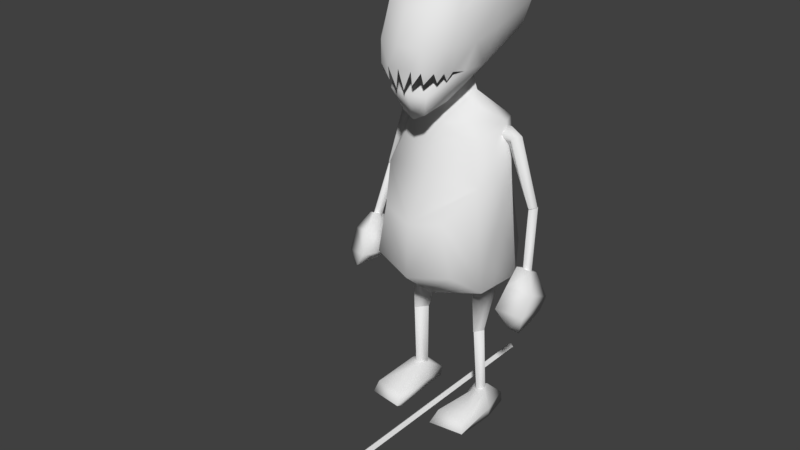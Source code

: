 # Source: Spawn.blend  (saved by Blender 2.77.0; exported with 4.5.12 LTS)
import bpy
from mathutils import Matrix  # noqa: F401  (used for matrix-valued properties, if any)

bpy.ops.wm.read_factory_settings(use_empty=True)
scene = bpy.context.scene
scene.name = 'Scene'

# ---- collections
col_collection_1 = bpy.data.collections.new('Collection 1'); scene.collection.children.link(col_collection_1)

# ---- world
world_world = bpy.data.worlds.new('World'); scene.world = world_world
world_world.color = (0.05088, 0.05088, 0.05088)
world_world.use_sun_shadow = False
world_world.sun_shadow_jitter_overblur = 0.0
world_world.cycles.sampling_method = 'MANUAL'

# ---- meshes
me_cube_001 = bpy.data.meshes.new('Cube.001')
me_cube_001.from_pydata([(0.1469, -0.1339, 1.488), (0.1349, -0.1069, 1.798), (0.1299, 0.2415, 1.569), (0.1266, 0.2587, 1.762), (0.1373, 0.05276, 1.803), (0.1364, -0.004847, 1.475), (0.05846, -0.1075, 1.35), (0.1397, 0.281, 1.656), (0.1506, -0.1737, 1.703), (0.1558, -0.208, 1.595), (0.1624, 0.04753, 1.71), (0.1691, 0.02876, 1.61), (0.07517, 0.3336, 1.767), (0.07507, 0.3002, 1.522), (0.08891, -0.1319, 1.823), (0.08025, -0.2535, 1.411), (0.0806, 0.05931, 1.835), (0.111, -0.2371, 1.465), (0.1232, -0.1995, 1.465), (0.08416, -0.2778, 1.463), (0.07621, 0.03536, 1.424), (0.04981, -0.2969, 1.458), (0.04576, -0.2225, 1.325), (0.01642, -0.3003, 1.436), (0.08653, -0.2515, 1.726), (0.08613, -0.299, 1.594), (0.0768, 0.374, 1.648), (0.1315, -0.176, 1.494), (0.1131, -0.2588, 1.504), (0.05037, -0.3052, 1.511), (0.0874, -0.2965, 1.51), (0.1273, -0.2202, 1.498), (0.1282, -0.2481, 1.593), (0.1785, -0.1061, 1.596), (0.2036, -0.1131, 1.049), (0.141, -0.07749, 1.2), (0.1836, 0.1403, 0.9889), (0.1573, 0.1543, 1.243), (0.1925, 0.1962, 0.7173), (0.244, -0.1174, 0.631), (0.1287, -0.2269, 0.927), (0.1745, -0.2191, 0.7125), (0.2037, 0.05506, 1.26), (0.2393, 0.04938, 1.095), (0.2814, 0.04925, 0.6558), (0.0678, 0.05824, 1.35), (0.02961, 0.04538, 1.481), (0.08671, 0.06398, 0.5484), (0.1628, 0.1053, 0.5867), (0.2085, 0.03589, 0.5963), (0.1443, -0.03789, 0.566), (0.1159, 0.0234, 0.3793), (0.1509, 0.0422, 0.3746), (0.1767, 0.006609, 0.3825), (0.1504, -0.02602, 0.3775), (0.1277, 0.03776, 0.0743), (0.1565, 0.05557, 0.07468), (0.1791, 0.02883, 0.08099), (0.1576, -0.002314, 0.07704), (0.1145, 0.02275, 0.3752), (0.1503, 0.04168, 0.3757), (0.1769, 0.007999, 0.3866), (0.1495, -0.02775, 0.3786), (0.091, -0.1768, -0.0045), (0.08465, -0.2176, 0.01742), (0.1027, 0.09745, -0.0045), (0.1053, 0.1099, 0.03286), (0.2167, -0.1768, -0.0045), (0.2287, -0.1961, 0.01562), (0.2049, 0.1131, -0.0045), (0.1965, 0.1191, 0.03286), (0.0973, -0.1768, 0.06191), (0.1193, 0.03746, 0.0866), (0.1655, 0.06021, 0.09305), (0.2167, -0.1768, 0.06191), (0.096, -0.008178, 0.03286), (0.1016, -0.01042, -0.0045), (0.2262, -0.007787, 0.03286), (0.2268, -0.01006, -0.0045), (0.1428, -0.01101, 0.08995), (0.189, 0.01174, 0.0964), (0.3256, -0.1425, 0.6078), (0.3436, -0.1026, 0.6941), (0.3162, 0.01899, 0.5645), (0.3309, 0.03861, 0.6275), (0.4248, -0.106, 0.5866), (0.4308, -0.06218, 0.6666), (0.4173, 0.02027, 0.561), (0.4283, 0.04237, 0.6165), (0.3718, -0.01267, 0.5243), (0.3772, -0.1223, 0.5343), (0.4, -0.01663, 0.5176), (0.4052, -0.09824, 0.5123), (0.3483, -0.04674, 0.7547), (0.3512, 0.02789, 0.7187), (0.3876, 0.02755, 0.7128), (0.3883, -0.02045, 0.7363), (0.3672, -0.03051, 0.7226), (0.3344, 0.03215, 0.9484), (0.3485, -0.007914, 0.7085), (0.3144, 0.06526, 0.9525), (0.3891, -0.008912, 0.7147), (0.355, 0.06373, 0.9585), (0.3704, 0.01368, 0.7007), (0.3376, 0.07805, 0.9314), (0.3356, 0.03288, 0.9542), (0.2524, 0.02311, 1.218), (0.3134, 0.05809, 0.9483), (0.2259, 0.05852, 1.247), (0.3561, 0.05837, 0.9585), (0.2758, 0.05541, 1.219), (0.3393, 0.08134, 0.9375), (0.2532, 0.08364, 1.21), (0.2249, 0.05047, 1.173), (0.1665, 0.02785, 1.219), (0.1615, 0.05775, 1.243), (0.1671, 0.0782, 1.212), (0.1674, 0.05096, 1.191), (-0.1469, -0.1339, 1.488), (-0.1349, -0.1069, 1.798), (-0.1299, 0.2415, 1.569), (-0.1266, 0.2587, 1.762), (-0.1373, 0.05276, 1.803), (-0.1364, -0.004847, 1.475), (-0.05783, -0.1083, 1.349), (-0.1397, 0.281, 1.656), (-0.1506, -0.1737, 1.703), (-0.1558, -0.208, 1.595), (-0.1624, 0.04753, 1.71), (-0.1691, 0.02876, 1.61), (-0.07517, 0.3336, 1.767), (-0.07507, 0.3002, 1.522), (-0.08891, -0.1319, 1.823), (-0.08025, -0.2535, 1.411), (-0.0806, 0.05931, 1.835), (-0.111, -0.2371, 1.465), (-0.1232, -0.1995, 1.465), (-0.08416, -0.2778, 1.463), (-0.07621, 0.03536, 1.424), (-0.04981, -0.2969, 1.458), (-0.04576, -0.2225, 1.325), (-0.01642, -0.3003, 1.436), (-0.08653, -0.2515, 1.726), (-0.08613, -0.299, 1.594), (-0.0768, 0.374, 1.648), (-0.1315, -0.176, 1.494), (-0.1131, -0.2588, 1.504), (3.675e-11, 0.3428, 1.77), (3.675e-11, 0.3133, 1.515), (4.036e-11, -0.1356, 1.827), (3.112e-12, 0.06001, 1.843), (0.0, 0.0475, 1.413), (0.0, -0.2269, 1.302), (0.0, -0.1196, 1.327), (0.0, -0.2695, 1.726), (0.0, -0.3178, 1.594), (3.675e-11, 0.3934, 1.646), (0.0, -0.2656, 1.41), (-0.05037, -0.3052, 1.511), (-0.0874, -0.2965, 1.51), (0.0, -0.3114, 1.512), (0.0, -0.1351, 1.496), (-0.1273, -0.2202, 1.498), (-0.1282, -0.2481, 1.593), (-0.1785, -0.1061, 1.596), (0.0, -0.1454, 1.07), (0.0, -0.07662, 1.245), (0.0, 0.1769, 0.9811), (0.0, 0.1629, 1.287), (-0.2036, -0.1131, 1.049), (-0.141, -0.07749, 1.2), (-0.1836, 0.1403, 0.9889), (-0.1573, 0.1543, 1.243), (0.0, 0.2226, 0.6814), (0.0, -0.1174, 0.5465), (-0.1925, 0.1962, 0.7173), (-0.244, -0.1174, 0.631), (0.0, -0.2531, 0.8966), (-0.1287, -0.2269, 0.927), (0.0, -0.2645, 0.6753), (-0.1745, -0.2191, 0.7125), (0.0, 0.01702, 1.461), (-0.2037, 0.05506, 1.26), (-0.2393, 0.04938, 1.095), (0.0, 0.08456, 0.5359), (-0.2814, 0.04925, 0.6558), (0.0, 0.006999, 1.337), (0.0, 0.09158, 1.345), (-0.0678, 0.05824, 1.35), (0.0, 0.06775, 1.486), (-0.02961, 0.04538, 1.481), (-0.08671, 0.06398, 0.5484), (-0.1628, 0.1053, 0.5867), (-0.2085, 0.03589, 0.5963), (-0.1443, -0.03789, 0.566), (-0.1159, 0.0234, 0.3793), (-0.1509, 0.0422, 0.3746), (-0.1767, 0.006609, 0.3825), (-0.1504, -0.02602, 0.3775), (-0.1277, 0.03776, 0.0743), (-0.1565, 0.05557, 0.07468), (-0.1791, 0.02883, 0.08099), (-0.1576, -0.002314, 0.07704), (-0.1145, 0.02275, 0.3752), (-0.1503, 0.04168, 0.3757), (-0.1769, 0.007999, 0.3866), (-0.1495, -0.02775, 0.3786), (-0.091, -0.1768, -0.0045), (-0.08465, -0.2176, 0.01742), (-0.1027, 0.09745, -0.0045), (-0.1053, 0.1099, 0.03286), (-0.2167, -0.1768, -0.0045), (-0.2287, -0.1961, 0.01562), (-0.2049, 0.1131, -0.0045), (-0.1965, 0.1191, 0.03286), (-0.0973, -0.1768, 0.06191), (-0.1193, 0.03746, 0.0866), (-0.1655, 0.06021, 0.09305), (-0.2167, -0.1768, 0.06191), (-0.096, -0.008178, 0.03286), (-0.1016, -0.01042, -0.0045), (-0.2262, -0.007787, 0.03286), (-0.2268, -0.01006, -0.0045), (-0.1428, -0.01101, 0.08995), (-0.189, 0.01174, 0.0964), (-0.3256, -0.1425, 0.6078), (-0.3436, -0.1026, 0.6941), (-0.3162, 0.01899, 0.5645), (-0.3309, 0.03861, 0.6275), (-0.4248, -0.106, 0.5866), (-0.4308, -0.06218, 0.6666), (-0.4173, 0.02027, 0.561), (-0.4283, 0.04237, 0.6165), (-0.3718, -0.01267, 0.5243), (-0.3772, -0.1223, 0.5343), (-0.4, -0.01663, 0.5176), (-0.4052, -0.09824, 0.5123), (-0.3483, -0.04674, 0.7547), (-0.3512, 0.02789, 0.7187), (-0.3876, 0.02755, 0.7128), (-0.3883, -0.02045, 0.7363), (-0.3672, -0.03051, 0.7226), (-0.3344, 0.03215, 0.9484), (-0.3485, -0.007914, 0.7085), (-0.3144, 0.06526, 0.9525), (-0.3891, -0.008912, 0.7147), (-0.355, 0.06373, 0.9585), (-0.3704, 0.01368, 0.7007), (-0.3376, 0.07805, 0.9314), (-0.3356, 0.03288, 0.9542), (-0.2524, 0.02311, 1.218), (-0.3134, 0.05809, 0.9483), (-0.2259, 0.05852, 1.247), (-0.3561, 0.05837, 0.9585), (-0.2758, 0.05541, 1.219), (-0.3393, 0.08134, 0.9375), (-0.2532, 0.08364, 1.21), (-0.2249, 0.05047, 1.173), (-0.1665, 0.02785, 1.219), (-0.1615, 0.05775, 1.243), (-0.1671, 0.0782, 1.212), (-0.1674, 0.05096, 1.191)], [], [(26, 7, 2, 13), (27, 9, 31), (11, 5, 2, 7), (3, 4, 10, 7), (20, 5, 6), (5, 0, 6), (7, 10, 11), (3, 12, 16, 4), (4, 1, 8, 10), (10, 8, 33, 11), (12, 3, 7, 26), (147, 12, 26, 156), (8, 24, 25, 32), (27, 33, 9), (1, 14, 24, 8), (27, 31, 18), (151, 20, 6, 153), (152, 153, 6, 22), (16, 12, 147, 150), (0, 15, 22, 6), (28, 30, 19), (148, 13, 20, 151), (30, 29, 21), (1, 4, 16, 14), (31, 9, 32), (25, 30, 28), (156, 26, 13, 148), (25, 29, 30), (17, 31, 28), (14, 16, 150, 149), (15, 157, 152, 22), (29, 25, 155), (155, 160, 29), (14, 149, 154, 24), (24, 154, 155, 25), (29, 160, 23), (161, 157, 15), (28, 32, 25), (33, 8, 9), (32, 9, 8), (33, 0, 5, 11), (0, 33, 27), (20, 13, 2, 5), (168, 37, 36, 167), (42, 35, 34, 43), (35, 166, 165, 34), (43, 34, 39, 44), (42, 37, 168, 187, 45), (167, 36, 38, 173), (39, 34, 40, 41), (40, 177, 179, 41), (174, 39, 41, 179), (34, 165, 177, 40), (35, 42, 45, 186, 166), (36, 43, 44, 38), (37, 42, 43, 36), (174, 50, 39), (186, 45, 46, 181), (45, 187, 189, 46), (52, 61, 57, 56), (50, 47, 59, 62), (48, 49, 53, 60), (49, 50, 62, 53), (47, 48, 60, 59), (52, 51, 61), (61, 54, 58, 57), (51, 52, 56, 55), (54, 51, 55, 58), (44, 49, 48, 38), (38, 48, 47, 184, 173), (61, 51, 54), (39, 50, 49, 44), (174, 184, 47, 50), (75, 66, 65, 76), (66, 70, 69, 65), (77, 68, 67, 78), (68, 64, 63, 67), (76, 65, 69, 78), (75, 64, 71, 79), (80, 73, 72, 79), (64, 68, 74, 71), (70, 66, 73), (77, 70, 73, 80), (68, 77, 80, 74), (74, 80, 79, 71), (66, 75, 72), (63, 76, 78, 67), (70, 77, 78, 69), (64, 75, 76, 63), (82, 84, 83, 81), (84, 88, 87, 83), (88, 86, 85, 87), (86, 82, 81, 85), (83, 87, 91, 89), (82, 86, 96, 93), (90, 89, 91, 92), (85, 81, 90, 92), (87, 85, 92, 91), (81, 83, 89, 90), (96, 95, 94, 93), (88, 84, 94, 95), (86, 88, 95, 96), (84, 82, 93, 94), (98, 100, 99, 97), (100, 104, 103, 99), (104, 102, 101, 103), (102, 98, 97, 101), (102, 100, 98), (100, 102, 104), (106, 108, 115, 114), (113, 106, 114, 117), (112, 110, 109, 111), (110, 106, 105, 109), (110, 108, 106), (108, 110, 112), (113, 107, 105, 106), (113, 112, 111, 107), (108, 112, 116, 115), (112, 113, 117, 116), (15, 0, 161), (28, 31, 32), (72, 75, 79), (73, 66, 72), (144, 131, 120, 125), (145, 162, 127), (129, 125, 120, 123), (121, 125, 128, 122), (138, 124, 123), (123, 124, 118), (125, 129, 128), (121, 122, 134, 130), (122, 128, 126, 119), (128, 129, 164, 126), (130, 144, 125, 121), (147, 156, 144, 130), (126, 163, 143, 142), (145, 127, 164), (119, 126, 142, 132), (145, 136, 162), (151, 153, 124, 138), (152, 140, 124, 153), (134, 150, 147, 130), (118, 124, 140, 133), (146, 137, 159), (148, 151, 138, 131), (159, 139, 158), (119, 132, 134, 122), (162, 163, 127), (143, 146, 159), (156, 148, 131, 144), (143, 159, 158), (135, 146, 162), (132, 149, 150, 134), (133, 140, 152, 157), (158, 155, 143), (155, 158, 160), (132, 142, 154, 149), (142, 143, 155, 154), (158, 141, 160), (161, 133, 157), (146, 143, 163), (164, 127, 126), (163, 126, 127), (164, 129, 123, 118), (118, 145, 164), (138, 123, 120, 131), (168, 167, 171, 172), (182, 183, 169, 170), (170, 169, 165, 166), (183, 185, 176, 169), (182, 188, 187, 168, 172), (167, 173, 175, 171), (176, 180, 178, 169), (178, 180, 179, 177), (174, 179, 180, 176), (169, 178, 177, 165), (170, 166, 186, 188, 182), (171, 175, 185, 183), (172, 171, 183, 182), (174, 176, 194), (186, 181, 190, 188), (188, 190, 189, 187), (196, 200, 201, 205), (194, 206, 203, 191), (192, 204, 197, 193), (193, 197, 206, 194), (191, 203, 204, 192), (196, 205, 195), (205, 201, 202, 198), (195, 199, 200, 196), (198, 202, 199, 195), (185, 175, 192, 193), (175, 173, 184, 191, 192), (205, 198, 195), (176, 185, 193, 194), (174, 194, 191, 184), (219, 220, 209, 210), (210, 209, 213, 214), (221, 222, 211, 212), (212, 211, 207, 208), (220, 222, 213, 209), (219, 223, 215, 208), (224, 223, 216, 217), (208, 215, 218, 212), (214, 217, 210), (221, 224, 217, 214), (212, 218, 224, 221), (218, 215, 223, 224), (210, 216, 219), (207, 211, 222, 220), (214, 213, 222, 221), (208, 207, 220, 219), (226, 225, 227, 228), (228, 227, 231, 232), (232, 231, 229, 230), (230, 229, 225, 226), (227, 233, 235, 231), (226, 237, 240, 230), (234, 236, 235, 233), (229, 236, 234, 225), (231, 235, 236, 229), (225, 234, 233, 227), (240, 237, 238, 239), (232, 239, 238, 228), (230, 240, 239, 232), (228, 238, 237, 226), (242, 241, 243, 244), (244, 243, 247, 248), (248, 247, 245, 246), (246, 245, 241, 242), (246, 242, 244), (244, 248, 246), (250, 258, 259, 252), (257, 261, 258, 250), (256, 255, 253, 254), (254, 253, 249, 250), (254, 250, 252), (252, 256, 254), (257, 250, 249, 251), (257, 251, 255, 256), (252, 259, 260, 256), (256, 260, 261, 257), (133, 161, 118), (146, 163, 162), (216, 223, 219), (217, 216, 210)])
me_cube_001.polygons.foreach_set('use_smooth', [True] * 246)
_uv = me_cube_001.uv_layers.new(name='UVMap')
_uv.uv.foreach_set('vector', [0.611, 0.5823, 0.5855, 0.5509, 0.6049, 0.5222, 0.6377, 0.5353, 0.5012, 0.6622, 0.4656, 0.6984, 0.4798, 0.6536, 0.5396, 0.457, 0.5907, 0.411, 0.6049, 0.5222, 0.5855, 0.5509, 0.5527, 0.5686, 0.4793, 0.5277, 0.5081, 0.4923, 0.5855, 0.5509, 0.7256, 0.6213, 0.74, 0.6591, 0.6531, 0.6504, 0.74, 0.6591, 0.7073, 0.7094, 0.6657, 0.6691, 0.5855, 0.5509, 0.5081, 0.4923, 0.5396, 0.457, 0.5527, 0.5686, 0.5687, 0.5961, 0.4665, 0.555, 0.4793, 0.5277, 0.4602, 0.8381, 0.4396, 0.7763, 0.4516, 0.7382, 0.5044, 0.8149, 0.5044, 0.8149, 0.4516, 0.7382, 0.4998, 0.7252, 0.5367, 0.7758, 0.5687, 0.5961, 0.5527, 0.5686, 0.5855, 0.5509, 0.611, 0.5823, 0.5727, 0.6286, 0.5687, 0.5961, 0.611, 0.5823, 0.6312, 0.6076, 0.4516, 0.7382, 0.4191, 0.7264, 0.425, 0.6781, 0.4492, 0.6876, 0.5012, 0.6622, 0.4998, 0.7252, 0.4656, 0.6984, 0.4396, 0.7763, 0.4207, 0.7735, 0.4191, 0.7264, 0.4516, 0.7382, 0.5012, 0.6622, 0.4798, 0.6536, 0.4973, 0.6429, 0.7091, 0.5902, 0.7256, 0.6213, 0.6531, 0.6504, 0.64, 0.635, 0.6108, 0.6707, 0.64, 0.635, 0.6531, 0.6504, 0.6276, 0.6781, 0.4665, 0.555, 0.5687, 0.5961, 0.5727, 0.6286, 0.4534, 0.5894, 0.7073, 0.7094, 0.6385, 0.717, 0.6276, 0.6781, 0.6463, 0.6837, 0.4598, 0.6467, 0.4368, 0.642, 0.4514, 0.6209, 0.6697, 0.5477, 0.6377, 0.5353, 0.6316, 0.4163, 0.6685, 0.4184, 0.4368, 0.642, 0.4178, 0.6376, 0.4256, 0.6111, 0.4396, 0.7763, 0.4602, 0.8381, 0.4304, 0.8493, 0.4207, 0.7735, 0.4798, 0.6536, 0.4656, 0.6984, 0.4492, 0.6876, 0.425, 0.6781, 0.4368, 0.642, 0.4598, 0.6467, 0.6312, 0.6076, 0.611, 0.5823, 0.6377, 0.5353, 0.6697, 0.5477, 0.425, 0.6781, 0.4178, 0.6376, 0.4368, 0.642, 0.4778, 0.6327, 0.4798, 0.6536, 0.4598, 0.6467, 0.4207, 0.7735, 0.4304, 0.8493, 0.3926, 0.8519, 0.3923, 0.7745, 0.6385, 0.717, 0.602, 0.7135, 0.6108, 0.6707, 0.6276, 0.6781, 0.4178, 0.6376, 0.425, 0.6781, 0.3918, 0.6738, 0.3918, 0.6738, 0.3916, 0.6368, 0.4178, 0.6376, 0.4207, 0.7735, 0.3923, 0.7745, 0.392, 0.7218, 0.4191, 0.7264, 0.4191, 0.7264, 0.392, 0.7218, 0.3918, 0.6738, 0.425, 0.6781, 0.4178, 0.6376, 0.3916, 0.6368, 0.4024, 0.5979, 0.1524, 0.6391, 0.2167, 0.6362, 0.2137, 0.6696, 0.4598, 0.6467, 0.4492, 0.6876, 0.425, 0.6781, 0.4998, 0.7252, 0.4516, 0.7382, 0.4656, 0.6984, 0.4492, 0.6876, 0.4656, 0.6984, 0.4516, 0.7382, 0.4998, 0.7252, 0.5204, 0.6747, 0.5755, 0.713, 0.5367, 0.7758, 0.5204, 0.6747, 0.4998, 0.7252, 0.5012, 0.6622, 0.6316, 0.4163, 0.6377, 0.5353, 0.6049, 0.5222, 0.5907, 0.411, 0.5359, 0.1404, 0.5895, 0.1579, 0.6099, 0.2536, 0.5296, 0.257, 0.3373, 0.3046, 0.2949, 0.2524, 0.3203, 0.1904, 0.3754, 0.2385, 0.2949, 0.2524, 0.2373, 0.2703, 0.2373, 0.1941, 0.3203, 0.1904, 0.3754, 0.2385, 0.3203, 0.1904, 0.3756, 0.02675, 0.4428, 0.06047, 0.6253, 0.1369, 0.5895, 0.1579, 0.5359, 0.1404, 0.5379, 0.1038, 0.5701, 0.09632, 0.5296, 0.257, 0.6099, 0.2536, 0.6074, 0.3742, 0.5225, 0.3871, 0.3756, 0.02675, 0.3203, 0.1904, 0.2846, 0.1298, 0.3151, 0.04793, 0.2846, 0.1298, 0.2373, 0.1146, 0.2373, 0.02647, 0.3151, 0.04793, 0.7259, 0.1229, 0.792, 0.1261, 0.7776, 0.1656, 0.7261, 0.1724, 0.3203, 0.1904, 0.2373, 0.1941, 0.2373, 0.1146, 0.2846, 0.1298, 0.2949, 0.2524, 0.3373, 0.3046, 0.2732, 0.3419, 0.2373, 0.3262, 0.2373, 0.2703, 0.6099, 0.2536, 0.6498, 0.2022, 0.684, 0.3904, 0.6074, 0.3742, 0.5895, 0.1579, 0.6253, 0.1369, 0.6498, 0.2022, 0.6099, 0.2536, 0.7259, 0.1229, 0.7606, 0.1036, 0.792, 0.1261, 0.2373, 0.3262, 0.2732, 0.3419, 0.2526, 0.3922, 0.2373, 0.3824, 0.5701, 0.09632, 0.5379, 0.1038, 0.5413, 0.04228, 0.5558, 0.04336, 0.7328, 0.2284, 0.75, 0.2218, 0.7555, 0.3479, 0.7414, 0.3518, 0.2839, 0.9425, 0.2423, 0.9171, 0.2888, 0.8592, 0.3116, 0.8702, 0.353, 0.9675, 0.3186, 0.9665, 0.3283, 0.8772, 0.3466, 0.8768, 0.3186, 0.9665, 0.2839, 0.9425, 0.3116, 0.8702, 0.3283, 0.8772, 0.3838, 0.9436, 0.353, 0.9675, 0.3466, 0.8768, 0.3627, 0.8723, 0.7328, 0.2284, 0.7163, 0.227, 0.7365, 0.2104, 0.75, 0.2218, 0.768, 0.2238, 0.7712, 0.3479, 0.7555, 0.3479, 0.7163, 0.227, 0.7328, 0.2284, 0.7414, 0.3518, 0.7274, 0.3524, 0.768, 0.2238, 0.7929, 0.2236, 0.7918, 0.3496, 0.7712, 0.3479, 0.8028, 0.07739, 0.7776, 0.08453, 0.7646, 0.06813, 0.7822, 0.02932, 0.7822, 0.02932, 0.7646, 0.06813, 0.7459, 0.08021, 0.7257, 0.07634, 0.7256, 0.02444, 0.7365, 0.2104, 0.7163, 0.227, 0.7202, 0.2025, 0.792, 0.1261, 0.7606, 0.1036, 0.7776, 0.08453, 0.8028, 0.07739, 0.7259, 0.1229, 0.7257, 0.07634, 0.7459, 0.08021, 0.7606, 0.1036, 0.4656, 0.9109, 0.4168, 0.9161, 0.4236, 0.9308, 0.468, 0.9265, 0.06366, 0.7099, 0.04368, 0.7374, 0.02879, 0.7361, 0.04948, 0.6989, 0.04243, 0.7846, 0.04725, 0.8581, 0.03645, 0.8557, 0.02756, 0.7863, 0.04725, 0.8581, 0.03962, 0.9126, 0.02222, 0.9049, 0.03645, 0.8557, 0.468, 0.9265, 0.4236, 0.9308, 0.4204, 0.9729, 0.4711, 0.9783, 0.4656, 0.9109, 0.5526, 0.9088, 0.5339, 0.8918, 0.4632, 0.8804, 0.07136, 0.7741, 0.07413, 0.7513, 0.09687, 0.7556, 0.0924, 0.7792, 0.03962, 0.9126, 0.04725, 0.8581, 0.06604, 0.8547, 0.0704, 0.9062, 0.04368, 0.7374, 0.06366, 0.7099, 0.07413, 0.7513, 0.04243, 0.7846, 0.04368, 0.7374, 0.07413, 0.7513, 0.07136, 0.7741, 0.04725, 0.8581, 0.04243, 0.7846, 0.07136, 0.7741, 0.06604, 0.8547, 0.06604, 0.8547, 0.07136, 0.7741, 0.0924, 0.7792, 0.1178, 0.8506, 0.4168, 0.9161, 0.4656, 0.9109, 0.4432, 0.8897, 0.5367, 0.9195, 0.468, 0.9265, 0.4711, 0.9783, 0.539, 0.9708, 0.04368, 0.7374, 0.04243, 0.7846, 0.02756, 0.7863, 0.02879, 0.7361, 0.5526, 0.9088, 0.4656, 0.9109, 0.468, 0.9265, 0.5367, 0.9195, 0.8848, 0.3064, 0.8783, 0.2443, 0.9093, 0.2387, 0.9117, 0.2999, 0.8911, 0.4127, 0.8992, 0.371, 0.9207, 0.372, 0.9278, 0.4173, 0.8992, 0.371, 0.8935, 0.3362, 0.9213, 0.3272, 0.9207, 0.372, 0.8935, 0.3362, 0.8848, 0.3064, 0.9117, 0.2999, 0.9213, 0.3272, 0.9278, 0.4173, 0.9207, 0.372, 0.9464, 0.3676, 0.9485, 0.3826, 0.8848, 0.3064, 0.8935, 0.3362, 0.8541, 0.3366, 0.8523, 0.3109, 0.9739, 0.3196, 0.96, 0.3732, 0.9464, 0.3676, 0.9537, 0.3271, 0.9213, 0.3272, 0.9117, 0.2999, 0.9447, 0.3062, 0.9537, 0.3271, 0.9207, 0.372, 0.9213, 0.3272, 0.9537, 0.3271, 0.9464, 0.3676, 0.9117, 0.2999, 0.9093, 0.2387, 0.9432, 0.2527, 0.9447, 0.3062, 0.8541, 0.3366, 0.8542, 0.3659, 0.8341, 0.365, 0.8318, 0.3196, 0.8992, 0.371, 0.8911, 0.4127, 0.8444, 0.3848, 0.8542, 0.3659, 0.8935, 0.3362, 0.8992, 0.371, 0.8542, 0.3659, 0.8541, 0.3366, 0.8783, 0.2443, 0.8848, 0.3064, 0.8523, 0.3109, 0.8422, 0.2733, 0.06128, 0.3973, 0.07595, 0.3908, 0.07504, 0.4967, 0.06179, 0.4948, 0.02311, 0.3913, 0.03449, 0.3993, 0.03566, 0.499, 0.02271, 0.4972, 0.03449, 0.3993, 0.04643, 0.3911, 0.04888, 0.4968, 0.03566, 0.499, 0.04643, 0.3911, 0.06128, 0.3973, 0.06179, 0.4948, 0.04888, 0.4968, 0.03901, 0.3856, 0.02311, 0.3913, 0.02635, 0.3756, 0.02311, 0.3913, 0.03901, 0.3856, 0.03449, 0.3993, 0.0523, 0.6413, 0.06563, 0.6522, 0.0677, 0.6797, 0.04545, 0.6766, 0.03058, 0.6387, 0.0523, 0.6413, 0.04545, 0.6766, 0.02777, 0.6704, 0.07641, 0.6376, 0.06383, 0.6355, 0.05597, 0.5321, 0.0694, 0.5247, 0.06383, 0.6355, 0.0523, 0.6413, 0.0407, 0.5345, 0.05597, 0.5321, 0.06383, 0.6355, 0.06563, 0.6522, 0.0523, 0.6413, 0.06563, 0.6522, 0.06383, 0.6355, 0.07641, 0.6376, 0.03058, 0.6387, 0.02628, 0.5359, 0.0407, 0.5345, 0.0523, 0.6413, 0.09882, 0.6347, 0.07641, 0.6376, 0.0694, 0.5247, 0.08359, 0.5314, 0.06563, 0.6522, 0.07641, 0.6376, 0.08822, 0.6733, 0.0677, 0.6797, 0.07641, 0.6376, 0.09882, 0.6347, 0.1051, 0.6663, 0.08822, 0.6733, 0.2137, 0.6696, 0.1564, 0.6996, 0.1524, 0.6391, 0.4598, 0.6467, 0.4798, 0.6536, 0.4492, 0.6876, 0.4432, 0.8897, 0.4656, 0.9109, 0.4632, 0.8804, 0.07413, 0.7513, 0.06366, 0.7099, 0.09192, 0.7376, 0.2937, 0.4494, 0.3468, 0.4396, 0.3483, 0.4749, 0.3149, 0.4838, 0.2823, 0.6633, 0.3036, 0.6545, 0.3182, 0.6991, 0.3885, 0.5581, 0.3149, 0.4838, 0.3483, 0.4749, 0.4487, 0.5249, 0.2874, 0.509, 0.3149, 0.4838, 0.3449, 0.5762, 0.302, 0.5917, 0.6959, 0.7869, 0.6229, 0.8102, 0.6724, 0.754, 0.6724, 0.754, 0.5999, 0.8182, 0.6124, 0.7532, 0.3149, 0.4838, 0.3885, 0.5581, 0.3449, 0.5762, 0.2874, 0.509, 0.302, 0.5917, 0.272, 0.5949, 0.2667, 0.4848, 0.325, 0.8387, 0.2806, 0.816, 0.3325, 0.7388, 0.345, 0.7768, 0.2806, 0.816, 0.2478, 0.7772, 0.2843, 0.7262, 0.3325, 0.7388, 0.2667, 0.4848, 0.2937, 0.4494, 0.3149, 0.4838, 0.2874, 0.509, 0.2373, 0.4704, 0.2764, 0.422, 0.2937, 0.4494, 0.2667, 0.4848, 0.3325, 0.7388, 0.3345, 0.6882, 0.3586, 0.6784, 0.3649, 0.7267, 0.2823, 0.6633, 0.3182, 0.6991, 0.2843, 0.7262, 0.345, 0.7768, 0.3325, 0.7388, 0.3649, 0.7267, 0.3638, 0.7738, 0.2823, 0.6633, 0.2859, 0.6439, 0.3036, 0.6545, 0.7125, 0.8179, 0.6369, 0.8505, 0.6314, 0.831, 0.6959, 0.7869, 0.591, 0.8549, 0.5942, 0.8369, 0.6314, 0.831, 0.6369, 0.8505, 0.272, 0.5949, 0.2351, 0.5959, 0.2373, 0.4704, 0.2667, 0.4848, 0.6124, 0.7532, 0.5999, 0.8182, 0.5942, 0.8369, 0.5679, 0.8062, 0.3235, 0.6473, 0.3317, 0.6214, 0.3465, 0.6425, 0.3455, 0.4054, 0.4673, 0.4489, 0.4572, 0.4845, 0.3468, 0.4396, 0.3465, 0.6425, 0.3574, 0.6114, 0.3655, 0.6378, 0.345, 0.7768, 0.3638, 0.7738, 0.3548, 0.8497, 0.325, 0.8387, 0.3036, 0.6545, 0.3345, 0.6882, 0.3182, 0.6991, 0.3586, 0.6784, 0.3235, 0.6473, 0.3465, 0.6425, 0.2764, 0.422, 0.3455, 0.4054, 0.3468, 0.4396, 0.2937, 0.4494, 0.3586, 0.6784, 0.3465, 0.6425, 0.3655, 0.6378, 0.3053, 0.6335, 0.3235, 0.6473, 0.3036, 0.6545, 0.3638, 0.7738, 0.3923, 0.7745, 0.3926, 0.8519, 0.3548, 0.8497, 0.5679, 0.8062, 0.5942, 0.8369, 0.591, 0.8549, 0.5506, 0.8385, 0.3655, 0.6378, 0.3918, 0.6738, 0.3586, 0.6784, 0.3918, 0.6738, 0.3655, 0.6378, 0.3916, 0.6368, 0.3638, 0.7738, 0.3649, 0.7267, 0.392, 0.7218, 0.3923, 0.7745, 0.3649, 0.7267, 0.3586, 0.6784, 0.3918, 0.6738, 0.392, 0.7218, 0.3655, 0.6378, 0.3804, 0.598, 0.3916, 0.6368, 0.1524, 0.6391, 0.2108, 0.6033, 0.2167, 0.6362, 0.3235, 0.6473, 0.3586, 0.6784, 0.3345, 0.6882, 0.2843, 0.7262, 0.3182, 0.6991, 0.3325, 0.7388, 0.3345, 0.6882, 0.3325, 0.7388, 0.3182, 0.6991, 0.2843, 0.7262, 0.2478, 0.7772, 0.2085, 0.7147, 0.2632, 0.676, 0.2632, 0.676, 0.2823, 0.6633, 0.2843, 0.7262, 0.4572, 0.4845, 0.4487, 0.5249, 0.3483, 0.4749, 0.3468, 0.4396, 0.5359, 0.1404, 0.5296, 0.257, 0.45, 0.2449, 0.4807, 0.152, 0.1374, 0.3046, 0.09924, 0.2385, 0.1543, 0.1904, 0.1798, 0.2524, 0.1798, 0.2524, 0.1543, 0.1904, 0.2373, 0.1941, 0.2373, 0.2703, 0.09924, 0.2385, 0.03192, 0.06047, 0.09904, 0.02676, 0.1543, 0.1904, 0.4474, 0.1272, 0.5068, 0.09287, 0.5379, 0.1038, 0.5359, 0.1404, 0.4807, 0.152, 0.5296, 0.257, 0.5225, 0.3871, 0.4394, 0.365, 0.45, 0.2449, 0.09904, 0.02676, 0.1596, 0.04793, 0.1901, 0.1298, 0.1543, 0.1904, 0.1901, 0.1298, 0.1596, 0.04793, 0.2373, 0.02647, 0.2373, 0.1146, 0.7259, 0.1229, 0.7261, 0.1724, 0.6745, 0.166, 0.6598, 0.1266, 0.1543, 0.1904, 0.1901, 0.1298, 0.2373, 0.1146, 0.2373, 0.1941, 0.1798, 0.2524, 0.2373, 0.2703, 0.2373, 0.3262, 0.2015, 0.3419, 0.1374, 0.3046, 0.45, 0.2449, 0.4394, 0.365, 0.3616, 0.3729, 0.416, 0.1894, 0.4807, 0.152, 0.45, 0.2449, 0.416, 0.1894, 0.4474, 0.1272, 0.7259, 0.1229, 0.6598, 0.1266, 0.6911, 0.1039, 0.2373, 0.3262, 0.2373, 0.3824, 0.2221, 0.3922, 0.2015, 0.3419, 0.5068, 0.09287, 0.5267, 0.04178, 0.5413, 0.04228, 0.5379, 0.1038, 0.7382, 0.521, 0.7417, 0.3973, 0.756, 0.4006, 0.7557, 0.5268, 0.2071, 0.7884, 0.1431, 0.8318, 0.1272, 0.8121, 0.173, 0.7536, 0.2473, 0.8499, 0.1575, 0.8644, 0.1537, 0.8465, 0.2385, 0.8166, 0.2385, 0.8166, 0.1537, 0.8465, 0.1431, 0.8318, 0.2071, 0.7884, 0.231, 0.8854, 0.1568, 0.8811, 0.1575, 0.8644, 0.2473, 0.8499, 0.7382, 0.521, 0.7427, 0.5388, 0.7219, 0.5231, 0.7557, 0.5268, 0.756, 0.4006, 0.7717, 0.4, 0.7736, 0.5242, 0.7219, 0.5231, 0.7278, 0.3973, 0.7417, 0.3973, 0.7382, 0.521, 0.7736, 0.5242, 0.7717, 0.4, 0.7921, 0.3975, 0.7985, 0.5233, 0.6487, 0.07795, 0.6689, 0.02973, 0.6868, 0.06842, 0.6739, 0.08491, 0.6689, 0.02973, 0.7256, 0.02444, 0.7257, 0.07634, 0.7057, 0.08036, 0.6868, 0.06842, 0.7427, 0.5388, 0.7267, 0.5474, 0.7219, 0.5231, 0.6598, 0.1266, 0.6487, 0.07795, 0.6739, 0.08491, 0.6911, 0.1039, 0.7259, 0.1229, 0.6911, 0.1039, 0.7057, 0.08036, 0.7257, 0.07634, 0.6528, 0.9443, 0.652, 0.9286, 0.6967, 0.929, 0.7018, 0.9443, 0.2315, 0.9548, 0.2415, 0.9696, 0.2031, 0.9879, 0.2027, 0.9729, 0.1556, 0.9711, 0.1529, 0.9858, 0.08423, 0.9725, 0.08255, 0.9615, 0.08255, 0.9615, 0.08423, 0.9725, 0.03426, 0.9835, 0.02768, 0.9656, 0.652, 0.9286, 0.6544, 0.8768, 0.7042, 0.8874, 0.6967, 0.929, 0.6528, 0.9443, 0.652, 0.975, 0.5828, 0.9562, 0.566, 0.9373, 0.1679, 0.9429, 0.1642, 0.9216, 0.1881, 0.9187, 0.1908, 0.9416, 0.02768, 0.9656, 0.03607, 0.9353, 0.08718, 0.943, 0.08255, 0.9615, 0.2027, 0.9729, 0.1908, 0.9416, 0.2315, 0.9548, 0.1556, 0.9711, 0.1679, 0.9429, 0.1908, 0.9416, 0.2027, 0.9729, 0.08255, 0.9615, 0.08718, 0.943, 0.1679, 0.9429, 0.1556, 0.9711, 0.08718, 0.943, 0.0946, 0.8916, 0.1642, 0.9216, 0.1679, 0.9429, 0.7018, 0.9443, 0.6728, 0.9677, 0.6528, 0.9443, 0.5829, 0.9283, 0.5861, 0.8771, 0.6544, 0.8768, 0.652, 0.9286, 0.2027, 0.9729, 0.2031, 0.9879, 0.1529, 0.9858, 0.1556, 0.9711, 0.566, 0.9373, 0.5829, 0.9283, 0.652, 0.9286, 0.6528, 0.9443, 0.8836, 0.1354, 0.9104, 0.1423, 0.9072, 0.2035, 0.8763, 0.1975, 0.8913, 0.02923, 0.9282, 0.02521, 0.9205, 0.07041, 0.8989, 0.07109, 0.8989, 0.07109, 0.9205, 0.07041, 0.9204, 0.1152, 0.8927, 0.1058, 0.8927, 0.1058, 0.9204, 0.1152, 0.9104, 0.1423, 0.8836, 0.1354, 0.9282, 0.02521, 0.9483, 0.06014, 0.946, 0.07515, 0.9205, 0.07041, 0.8836, 0.1354, 0.8512, 0.1305, 0.8534, 0.1048, 0.8927, 0.1058, 0.9729, 0.1235, 0.9528, 0.1157, 0.946, 0.07515, 0.9598, 0.06974, 0.9204, 0.1152, 0.9528, 0.1157, 0.9435, 0.1365, 0.9104, 0.1423, 0.9205, 0.07041, 0.946, 0.07515, 0.9528, 0.1157, 0.9204, 0.1152, 0.9104, 0.1423, 0.9435, 0.1365, 0.9413, 0.19, 0.9072, 0.2035, 0.8534, 0.1048, 0.8308, 0.1215, 0.8337, 0.07619, 0.8538, 0.07556, 0.8989, 0.07109, 0.8538, 0.07556, 0.8443, 0.05652, 0.8913, 0.02923, 0.8927, 0.1058, 0.8534, 0.1048, 0.8538, 0.07556, 0.8989, 0.07109, 0.8763, 0.1975, 0.8406, 0.168, 0.8512, 0.1305, 0.8836, 0.1354, 0.03678, 0.3455, 0.03576, 0.248, 0.0225, 0.2461, 0.02215, 0.352, 0.07498, 0.3512, 0.07483, 0.2454, 0.06187, 0.2436, 0.06356, 0.3433, 0.06356, 0.3433, 0.06187, 0.2436, 0.04866, 0.2459, 0.05167, 0.3516, 0.05167, 0.3516, 0.04866, 0.2459, 0.03576, 0.248, 0.03678, 0.3455, 0.05911, 0.3571, 0.07182, 0.3669, 0.07498, 0.3512, 0.07498, 0.3512, 0.06356, 0.3433, 0.05911, 0.3571, 0.1735, 0.5019, 0.1833, 0.5364, 0.1614, 0.5415, 0.1612, 0.5139, 0.1949, 0.4974, 0.2004, 0.5287, 0.1833, 0.5364, 0.1735, 0.5019, 0.1492, 0.5002, 0.1466, 0.3871, 0.1606, 0.3933, 0.1615, 0.4971, 0.1615, 0.4971, 0.1606, 0.3933, 0.176, 0.3945, 0.1735, 0.5019, 0.1615, 0.4971, 0.1735, 0.5019, 0.1612, 0.5139, 0.1612, 0.5139, 0.1492, 0.5002, 0.1615, 0.4971, 0.1949, 0.4974, 0.1735, 0.5019, 0.176, 0.3945, 0.1905, 0.3946, 0.1266, 0.4993, 0.133, 0.395, 0.1466, 0.3871, 0.1492, 0.5002, 0.1612, 0.5139, 0.1614, 0.5415, 0.1404, 0.5368, 0.1492, 0.5002, 0.1492, 0.5002, 0.1404, 0.5368, 0.123, 0.5312, 0.1266, 0.4993, 0.2108, 0.6033, 0.1524, 0.6391, 0.151, 0.5785, 0.3235, 0.6473, 0.3345, 0.6882, 0.3036, 0.6545, 0.6728, 0.9677, 0.652, 0.975, 0.6528, 0.9443, 0.1908, 0.9416, 0.2057, 0.9248, 0.2315, 0.9548])
me_cube_001.use_remesh_preserve_volume = False
me_cube_001.use_remesh_preserve_attributes = False
me_cube_001.use_mirror_vertex_groups = False
me_cube_001.update()
me_cube_002 = bpy.data.meshes.new('Cube.002')
me_cube_002.from_pydata([(7.514e-10, -0.7038, 0.01402), (7.514e-10, 0.4737, 0.01402), (-0.01421, -0.7211, 1.046e-07), (-0.01421, 0.4737, -9.192e-08), (0.01421, -0.7211, 1.046e-07), (0.01421, 0.4737, -9.192e-08), (-1.644e-09, -0.7038, -0.01402), (-1.644e-09, 0.4737, -0.01402), (-0.1131, -1.012, 1.291e-07), (-0.01421, -0.686, 9.998e-08), (0.1253, -0.9838, 0.01402), (0.01421, -0.686, 9.998e-08), (0.1253, -0.7038, -0.01402), (0.1131, -1.012, 1.291e-07), (0.1395, -0.686, 9.998e-08), (0.1131, -0.7211, 1.046e-07), (0.1253, -0.7038, 0.01402), (-0.1253, -0.9838, -0.01402), (-0.1395, -0.686, 9.998e-08), (-0.1131, -0.7211, 1.046e-07), (-0.1253, -0.7038, 0.01402), (-0.1253, -0.7038, -0.01402), (0.1395, -0.977, 1.245e-07), (0.1253, -0.9838, -0.01402), (-0.1395, -0.977, 1.245e-07), (-0.1253, -0.9838, 0.01402), (7.514e-10, -1.053, 0.01236), (-0.01421, -1.026, 1.046e-07), (0.01421, -1.026, 1.046e-07), (-1.644e-09, -1.053, -0.01236)], [], [(23, 22, 13), (9, 6, 21, 18), (22, 10, 13), (11, 0, 16, 14), (0, 2, 27, 26), (5, 7, 3, 1), (5, 1, 0, 11), (7, 5, 11, 6), (3, 7, 6, 9), (1, 3, 9, 0), (14, 16, 10, 22), (16, 15, 13, 10), (24, 17, 8), (6, 11, 14, 12), (0, 4, 15, 16), (4, 6, 12, 15), (20, 18, 24, 25), (21, 19, 8, 17), (2, 0, 20, 19), (25, 24, 8), (0, 9, 18, 20), (6, 2, 19, 21), (15, 12, 23, 13), (18, 21, 17, 24), (12, 14, 22, 23), (19, 20, 25, 8), (2, 6, 29, 27), (4, 0, 26, 28), (6, 4, 28, 29), (27, 29, 26), (28, 26, 29)])
_uv = me_cube_002.uv_layers.new(name='UVMap')
_uv.uv.foreach_set('vector', [0.9036, 0.9645, 0.9105, 0.9635, 0.8963, 0.9724, 0.8585, 0.8576, 0.8639, 0.8645, 0.8069, 0.8535, 0.8016, 0.8466, 0.9105, 0.9635, 0.9036, 0.9645, 0.8963, 0.9724, 0.8714, 0.8601, 0.8639, 0.8645, 0.9208, 0.8755, 0.9284, 0.8711, 0.8639, 0.8645, 0.8564, 0.8687, 0.8376, 0.9655, 0.8424, 0.9753, 0.9428, 0.4917, 0.9363, 0.4905, 0.9298, 0.4892, 0.9363, 0.4905, 0.9428, 0.4917, 0.9363, 0.4905, 0.8639, 0.8645, 0.8714, 0.8601, 0.9363, 0.4905, 0.9428, 0.4917, 0.8714, 0.8601, 0.8639, 0.8645, 0.9298, 0.4892, 0.9363, 0.4905, 0.8639, 0.8645, 0.8585, 0.8576, 0.9363, 0.4905, 0.9298, 0.4892, 0.8585, 0.8576, 0.8639, 0.8645, 0.9284, 0.8711, 0.9208, 0.8755, 0.9036, 0.9645, 0.9105, 0.9635, 0.9208, 0.8755, 0.9142, 0.8799, 0.8963, 0.9724, 0.9036, 0.9645, 0.7837, 0.939, 0.7897, 0.9424, 0.7935, 0.9525, 0.8639, 0.8645, 0.8714, 0.8601, 0.9284, 0.8711, 0.9208, 0.8755, 0.8639, 0.8645, 0.8693, 0.8712, 0.9142, 0.8799, 0.9208, 0.8755, 0.8693, 0.8712, 0.8639, 0.8645, 0.9208, 0.8755, 0.9142, 0.8799, 0.8069, 0.8535, 0.8016, 0.8466, 0.7837, 0.939, 0.7897, 0.9424, 0.8069, 0.8535, 0.8114, 0.86, 0.7935, 0.9525, 0.7897, 0.9424, 0.8564, 0.8687, 0.8639, 0.8645, 0.8069, 0.8535, 0.8114, 0.86, 0.7897, 0.9424, 0.7837, 0.939, 0.7935, 0.9525, 0.8639, 0.8645, 0.8585, 0.8576, 0.8016, 0.8466, 0.8069, 0.8535, 0.8639, 0.8645, 0.8564, 0.8687, 0.8114, 0.86, 0.8069, 0.8535, 0.9142, 0.8799, 0.9208, 0.8755, 0.9036, 0.9645, 0.8963, 0.9724, 0.8016, 0.8466, 0.8069, 0.8535, 0.7897, 0.9424, 0.7837, 0.939, 0.9208, 0.8755, 0.9284, 0.8711, 0.9105, 0.9635, 0.9036, 0.9645, 0.8114, 0.86, 0.8069, 0.8535, 0.7897, 0.9424, 0.7935, 0.9525, 0.8564, 0.8687, 0.8639, 0.8645, 0.8424, 0.9753, 0.8376, 0.9655, 0.8693, 0.8712, 0.8639, 0.8645, 0.8424, 0.9753, 0.8505, 0.968, 0.8639, 0.8645, 0.8693, 0.8712, 0.8505, 0.968, 0.8424, 0.9753, 0.8376, 0.9655, 0.8424, 0.9753, 0.8424, 0.9753, 0.8505, 0.968, 0.8424, 0.9753, 0.8424, 0.9753])
me_cube_002.use_remesh_preserve_volume = False
me_cube_002.use_remesh_preserve_attributes = False
me_cube_002.use_mirror_vertex_groups = False
me_cube_002.update()
arm_armature = bpy.data.armatures.new('Armature')  # bones are not reproduced

# ---- objects
ob_armature = bpy.data.objects.new('Armature', arm_armature)
ob_spawn = bpy.data.objects.new('Spawn', me_cube_001)
ob_pitchpork = bpy.data.objects.new('PitchPork', me_cube_002)

# ---- transforms, parenting, visibility, modifiers, constraints
ob_armature.location = (0.0, 0.0, 0.0)
ob_armature.show_in_front = True
ob_armature.lineart.crease_threshold = 0.0
ob_spawn.parent = ob_armature
ob_spawn.location = (0.0, 0.0, 0.0)
ob_spawn.lineart.crease_threshold = 0.0
_vg = ob_spawn.vertex_groups.new(name='Hips')
for _i, _w in zip([34, 38, 39, 40, 41, 47, 50, 165, 169, 173, 174, 175, 176, 177, 178, 179, 180, 184, 191, 194], [0.02408, 0.09638, 0.05169, 0.1497, 0.1684, 0.1322, 0.06448, 0.06422, 0.02404, 0.7661, 0.6907, 0.09642, 0.05144, 0.3064, 0.1497, 0.5048, 0.1683, 0.6839, 0.1154, 0.06289]): _vg.add([_i], _w, 'REPLACE')
_vg = ob_spawn.vertex_groups.new(name='Spine')
for _i, _w in zip([34, 35, 36, 37, 38, 39, 40, 41, 42, 43, 44, 45, 46, 165, 166, 167, 168, 169, 170, 171, 172, 173, 175, 176, 177, 178, 179, 180, 181, 182, 183, 185, 186, 187, 188, 189, 190], [0.858, 0.95, 0.8688, 0.9774, 0.1056, 0.05577, 0.6169, 0.1871, 0.9758, 0.9424, 0.03764, 0.9632, 0.02819, 0.868, 0.9713, 0.9856, 0.9965, 0.8581, 0.9505, 0.869, 0.9786, 0.05232, 0.1056, 0.05577, 0.4814, 0.6169, 0.1391, 0.1871, 0.01761, 0.9776, 0.9427, 0.03767, 0.9793, 0.9801, 0.971, 0.01645, 0.02877]): _vg.add([_i], _w, 'REPLACE')
_vg = ob_spawn.vertex_groups.new(name='Neck')
for _i, _w in zip([45, 46, 181, 188, 189, 190], [0.02019, 0.9608, 0.9662, 0.005353, 0.9668, 0.9606]): _vg.add([_i], _w, 'REPLACE')
_vg = ob_spawn.vertex_groups.new(name='Head')
for _i, _w in zip([0, 1, 2, 3, 4, 5, 7, 8, 9, 10, 11, 12, 13, 14, 16, 17, 18, 20, 24, 25, 26, 27, 31, 32, 33, 118, 119, 120, 121, 122, 123, 125, 126, 127, 128, 129, 130, 131, 132, 134, 135, 136, 138, 142, 143, 144, 145, 147, 148, 149, 150, 154, 155, 156, 162, 163, 164], [0.03765, 0.4979, 0.8417, 0.9436, 0.909, 0.133, 0.9135, 0.2134, 0.09233, 0.8569, 0.7087, 0.9517, 0.8547, 0.3993, 0.9342, 0.003925, 0.01808, 0.04046, 0.141, 0.0217, 0.9291, 0.02736, 0.01358, 0.06458, 0.2019, 0.03771, 0.4979, 0.8417, 0.9436, 0.909, 0.1328, 0.9135, 0.2134, 0.09233, 0.8569, 0.7087, 0.9517, 0.8547, 0.3993, 0.9342, 0.003936, 0.01811, 0.04035, 0.141, 0.0217, 0.9291, 0.0274, 0.9551, 0.8576, 0.3636, 0.9542, 0.1171, 0.002416, 0.9322, 0.0136, 0.06458, 0.2019]): _vg.add([_i], _w, 'REPLACE')
_vg = ob_spawn.vertex_groups.new(name='Face')
for _i, _w in zip([0, 1, 2, 4, 5, 6, 8, 9, 10, 11, 14, 15, 16, 17, 18, 19, 21, 23, 24, 25, 27, 28, 29, 30, 31, 32, 33, 118, 119, 120, 122, 123, 124, 126, 127, 128, 129, 132, 133, 134, 135, 136, 137, 139, 141, 142, 143, 145, 146, 149, 150, 154, 155, 158, 159, 160, 161, 162, 163, 164], [0.6186, 0.4783, 0.003502, 0.07182, 0.1202, 0.02052, 0.7438, 0.8442, 0.09264, 0.1341, 0.5823, 0.07421, 0.05619, 0.8997, 0.8172, 0.954, 0.9836, 0.9916, 0.8374, 0.9454, 0.7568, 0.9289, 0.9832, 0.9632, 0.8696, 0.8961, 0.6721, 0.619, 0.4784, 0.003541, 0.07183, 0.1206, 0.01995, 0.7439, 0.8442, 0.09266, 0.1342, 0.5823, 0.07427, 0.0562, 0.8997, 0.8174, 0.954, 0.9836, 0.9916, 0.8374, 0.9455, 0.757, 0.9289, 0.6215, 0.03173, 0.8668, 0.9639, 0.9832, 0.9632, 0.9967, 0.126, 0.8697, 0.8961, 0.6722]): _vg.add([_i], _w, 'REPLACE')
_vg = ob_spawn.vertex_groups.new(name='Jaw')
for _i, _w in zip([0, 2, 3, 5, 6, 7, 8, 9, 10, 11, 12, 13, 15, 17, 18, 19, 20, 22, 26, 27, 28, 31, 32, 33, 118, 120, 121, 123, 124, 125, 126, 127, 128, 129, 130, 131, 133, 135, 136, 137, 138, 140, 144, 145, 146, 147, 148, 151, 152, 153, 156, 157, 161, 162, 163, 164], [0.3376, 0.1316, 0.01346, 0.7468, 0.9586, 0.06618, 0.03553, 0.0635, 0.05044, 0.1572, 0.0149, 0.1285, 0.9204, 0.07338, 0.1487, 0.008142, 0.9341, 0.9969, 0.05706, 0.2046, 0.04469, 0.09862, 0.0287, 0.1261, 0.3371, 0.1316, 0.01346, 0.7466, 0.9589, 0.06618, 0.03547, 0.06343, 0.05043, 0.1571, 0.0149, 0.1285, 0.9204, 0.07329, 0.1485, 0.008072, 0.9341, 0.9968, 0.05706, 0.2043, 0.04458, 0.01109, 0.1284, 0.9809, 1.004, 0.9803, 0.05523, 0.9808, 0.8651, 0.09849, 0.02862, 0.126]): _vg.add([_i], _w, 'REPLACE')
_vg = ob_spawn.vertex_groups.new(name='Arm_Upper.L')
_vg.add([105, 106, 107, 108, 109, 110, 111, 112, 113, 114, 115, 116, 117], 1.0, 'REPLACE')
_vg = ob_spawn.vertex_groups.new(name='Arm_Lower.L')
_vg.add([97, 98, 99, 100, 101, 102, 103, 104], 1.0, 'REPLACE')
_vg = ob_spawn.vertex_groups.new(name='Hand.L')
_vg.add([81, 82, 83, 84, 85, 86, 87, 88, 89, 90, 91, 92, 93, 94, 95, 96], 1.0, 'REPLACE')
_vg = ob_spawn.vertex_groups.new(name='Arm_Upper.R')
_vg.add([249, 250, 251, 252, 253, 254, 255, 256, 257, 258, 259, 260, 261], 1.0, 'REPLACE')
_vg = ob_spawn.vertex_groups.new(name='Arm_Lower.R')
_vg.add([241, 242, 243, 244, 245, 246, 247, 248], 1.0, 'REPLACE')
_vg = ob_spawn.vertex_groups.new(name='Hand.R')
_vg.add([225, 226, 227, 228, 229, 230, 231, 232, 233, 234, 235, 236, 237, 238, 239, 240], 1.0, 'REPLACE')
_vg = ob_spawn.vertex_groups.new(name='Leg_Upper.L')
for _i, _w in zip([34, 36, 38, 39, 40, 41, 43, 44, 47, 48, 49, 50, 53, 59, 60, 62, 165, 173, 174, 177, 178, 179, 180, 184, 191], [0.09006, 0.1147, 0.786, 0.8762, 0.1814, 0.5888, 0.02925, 0.937, 0.8357, 0.9665, 0.9846, 0.9151, 0.9989, 0.9933, 0.9947, 0.9993, 0.01675, 0.08987, 0.1437, 0.1059, 0.05154, 0.1779, 0.05549, 0.1562, 0.001191]): _vg.add([_i], _w, 'REPLACE')
_vg = ob_spawn.vertex_groups.new(name='Leg_Lower.L')
_vg.add([51, 52, 54, 55, 56, 57, 58, 61], 1.0, 'REPLACE')
_vg = ob_spawn.vertex_groups.new(name='Foot.L')
_vg.add([63, 64, 65, 66, 67, 68, 69, 70, 71, 72, 73, 74, 75, 76, 77, 78, 79, 80], 1.0, 'REPLACE')
_vg = ob_spawn.vertex_groups.new(name='Leg_Upper.R')
for _i, _w in zip([40, 41, 47, 165, 169, 171, 173, 174, 175, 176, 177, 178, 179, 180, 183, 184, 185, 191, 192, 193, 194, 197, 203, 204, 206], [0.05159, 0.05559, 0.009637, 0.01677, 0.09008, 0.1147, 0.0917, 0.1444, 0.7861, 0.8766, 0.106, 0.1815, 0.1781, 0.589, 0.02922, 0.1565, 0.9371, 0.8568, 0.9658, 0.9847, 0.9171, 0.999, 0.9942, 0.9953, 0.9993]): _vg.add([_i], _w, 'REPLACE')
_vg = ob_spawn.vertex_groups.new(name='Leg_Lower.R')
_vg.add([195, 196, 198, 199, 200, 201, 202, 205], 1.0, 'REPLACE')
_vg = ob_spawn.vertex_groups.new(name='Foot.R')
_vg.add([207, 208, 209, 210, 211, 212, 213, 214, 215, 216, 217, 218, 219, 220, 221, 222, 223, 224], 1.0, 'REPLACE')
_m = ob_spawn.modifiers.new('Armature', 'ARMATURE')
_m.object = ob_armature
ob_pitchpork.location = (0.0, 0.0, 0.0)
ob_pitchpork.lineart.crease_threshold = 0.0

# ---- collection membership
col_collection_1.objects.link(ob_armature)
col_collection_1.objects.link(ob_spawn)
col_collection_1.objects.link(ob_pitchpork)

# ---- scene / render settings (as saved in the file)
scene.frame_start = 1; scene.frame_end = 16; scene.frame_set(0)
scene.render.engine = 'BLENDER_EEVEE_NEXT'
scene.render.resolution_percentage = 50
scene.render.dither_intensity = 0.0
scene.cycles.use_denoising = False
scene.cycles.samples = 128
scene.cycles.sampling_pattern = 'TABULATED_SOBOL'
scene.cycles.light_sampling_threshold = 0.0
scene.cycles.use_adaptive_sampling = False
scene.cycles.use_light_tree = False
scene.cycles.blur_glossy = 0.0
scene.cycles.sample_clamp_indirect = 0.0
scene.view_settings.view_transform = 'Standard'
bpy.context.view_layer.update()

# ---- added for rendering (the .blend has no active camera and no usable light): camera, sun
cam_auto = bpy.data.cameras.new('AutoCamera')
cam_auto.lens = 50.0
cam_auto.sensor_width = 36.0
cam_auto.clip_end = 1000.0
ob_auto_camera = bpy.data.objects.new('AutoCamera', cam_auto)
scene.collection.objects.link(ob_auto_camera)
ob_auto_camera.location = (2.30605, -3.06803, 2.75738)
ob_auto_camera.rotation_euler = (1.09748, -7.21219e-08, 0.694738)
scene.camera = ob_auto_camera
light_auto_sun = bpy.data.lights.new('AutoSun', 'SUN')
light_auto_sun.energy = 3.0
light_auto_sun.angle = 0.0523599
ob_auto_sun = bpy.data.objects.new('AutoSun', light_auto_sun)
scene.collection.objects.link(ob_auto_sun)
ob_auto_sun.rotation_euler = (0.872665, 0.174533, 0.523599)
bpy.context.view_layer.update()
